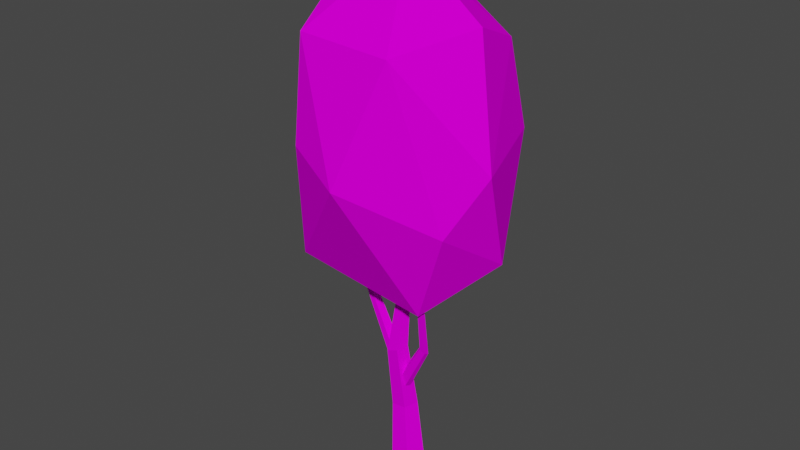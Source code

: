 # Source: 03SimpleTree.blend  (saved by Blender 2.91.10; exported with 4.5.12 LTS)
import bpy
from mathutils import Matrix  # noqa: F401  (used for matrix-valued properties, if any)

bpy.ops.wm.read_factory_settings(use_empty=True)
scene = bpy.context.scene
scene.name = 'Scene'

# ---- collections
col_collection = bpy.data.collections.new('Collection'); scene.collection.children.link(col_collection)

# ---- images (referenced by path relative to the original .blend; pixels are not part of the script)
import os
ASSET_DIR = os.environ.get("B2B_ASSET_DIR", "")  # directory of the original .blend (textures are referenced by path, not embedded)
HERE = os.path.dirname(os.path.abspath(__file__))  # packed textures are extracted next to this script under _unpacked/

def load_image(name, relpath, width, height, colorspace="sRGB"):
    """Load a texture the original file referenced (path relative to the .blend, or extracted next to this script)."""
    p = next((c for c in (os.path.join(HERE, relpath), os.path.join(ASSET_DIR, relpath)) if relpath and os.path.exists(c)), "")
    if p:
        img = bpy.data.images.load(p, check_existing=True)
        img.name = name
    else:  # same state as the original file: an image datablock whose file is absent (Cycles renders it pink)
        img = bpy.data.images.new(name, width, height)
        img.source = "FILE"
        img.filepath = "//" + (relpath or name)
    img.colorspace_settings.name = colorspace
    return img
img_image_png = load_image('image.png', 'image.png', 1024, 1024, 'sRGB')

# ---- materials (node trees are filled in below, after node groups)
mat_poly_low_tree_pack = bpy.data.materials.new('Poly_low_Tree_Pack')
mat_poly_low_tree_pack.use_transparent_shadow = False
mat_poly_low_tree_pack.roughness = 0.5
mat_poly_low_tree_pack.specular_intensity = 0.0

# ---- material node trees
mat_poly_low_tree_pack.use_nodes = True; mat_poly_low_tree_pack.node_tree.nodes.clear()
_N = mat_poly_low_tree_pack.node_tree.nodes; _L = mat_poly_low_tree_pack.node_tree.links
n0 = _N.new('ShaderNodeBsdfPrincipled'); n0.name = 'Principled BSDF'; n0.location = (10, 300)
n0.distribution = 'GGX'
n0.subsurface_method = 'BURLEY'
n0.inputs[3].default_value = 1.45
n0.inputs[13].default_value = 0.0
n0.inputs[27].default_value = (0.0, 0.0, 0.0, 1.0)
n0.inputs[28].default_value = 1.0
n1 = _N.new('ShaderNodeOutputMaterial'); n1.name = 'Material Output'; n1.location = (300, 300)
n2 = _N.new('ShaderNodeNormalMap'); n2.name = 'Normal Map'; n2.location = (-300, -300)
n2.label = 'Normal/Map'
n2.inputs[0].default_value = 0.0
n3 = _N.new('ShaderNodeTexImage'); n3.name = 'Image Texture'; n3.location = (-300, 600)
n3.image = img_image_png
_L.new(n0.outputs[0], n1.inputs[0])
_L.new(n2.outputs[0], n0.inputs[5])
_L.new(n3.outputs[0], n0.inputs[0])
n1.is_active_output = True

# ---- world
world_world = bpy.data.worlds.new('World'); scene.world = world_world
world_world.use_nodes = True; world_world.node_tree.nodes.clear()
_N = world_world.node_tree.nodes; _L = world_world.node_tree.links
n0 = _N.new('ShaderNodeOutputWorld'); n0.name = 'World Output'; n0.location = (300, 300)
n1 = _N.new('ShaderNodeBackground'); n1.name = 'Background'; n1.location = (10, 300)
n1.inputs[0].default_value = (0.05088, 0.05088, 0.05088, 1.0)
_L.new(n1.outputs[0], n0.inputs[0])
n0.is_active_output = True
world_world.color = (0.05088, 0.05088, 0.05088)
world_world.use_sun_shadow = False
world_world.sun_shadow_jitter_overblur = 0.0

# ---- meshes
me_cylinder_067 = bpy.data.meshes.new('Cylinder.067')
me_cylinder_067.from_pydata([(44.28, 259.2, 42.32), (100.2, 388.4, 72.06), (-151.3, 387.4, -65.56), (113.5, 324.8, -22.61), (-39.03, 584.3, -95.03), (89.17, 601.5, -2.507), (9.363, 682.5, 19.31), (28.58, 317.0, -74.35), (-125.9, 289.2, 51.84), (-55.48, 238.4, -58.68), (137.9, 461.6, 40.8), (-3.821, 435.5, 132.4), (-79.99, 459.7, 104.8), (-86.3, 463.3, -104.6), (82.7, 459.7, -100.4), (50.88, 585.9, 103.9), (-135.1, 506.1, 34.41), (-71.12, 590.2, 99.04), (-70.85, 700.5, -36.79), (65.27, 565.3, -91.59), (-0.4704, 0.002488, -19.83), (20.98, 0.002488, -4.24), (12.79, 0.002488, 20.98), (-13.73, 0.002488, 20.98), (-21.93, 0.002488, -4.24), (6.853, 94.72, -4.731), (-8.887, 93.01, -16.23), (0.8409, 94.07, 13.88), (-18.62, 91.96, 13.88), (-24.63, 91.3, -4.731), (-18.19, 177.2, 24.11), (-22.83, 175.3, 8.546), (1.458, 185.3, 8.546), (-3.181, 183.4, 24.11), (-10.69, 180.3, -1.075), (2.419, 308.6, 2.052), (-2.641, 308.5, -1.624), (0.4859, 308.6, 8.001), (-5.768, 308.5, 8.001), (-7.701, 308.5, 2.052), (-15.84, 327.2, 2.052), (-20.9, 327.1, -1.624), (-17.77, 327.2, 8.001), (-24.03, 327.1, 8.001), (-25.96, 327.1, 2.052), (1.634, 122.1, 5.52), (0.1882, 125.5, 12.53), (-10.76, 137.4, 8.345), (-2.827, 132.9, -0.2214), (-7.882, 132.6, 15.47), (39.38, 280.2, 37.23), (41.31, 280.7, 41.66), (42.88, 281.1, 33.98), (46.97, 282.1, 36.4), (46.0, 281.8, 41.15), (-81.1, 289.1, -2.154), (-86.32, 289.0, -5.947), (-83.09, 289.0, 3.982), (-89.54, 289.0, 3.982), (-91.54, 289.0, -2.154), (-15.02, 153.4, 8.67), (-13.72, 168.8, 3.34), (-12.92, 178.3, 20.16), (-14.52, 159.3, 20.16), (-12.43, 184.2, 8.67), (37.64, 191.0, 14.09), (28.37, 201.1, 15.92), (36.52, 193.0, 19.97), (33.76, 197.7, 10.01), (30.59, 198.1, 21.69)], [], [(1, 0, 3), (0, 8, 9), (0, 9, 7), (1, 3, 10), (2, 8, 16), (3, 7, 14), (3, 14, 10), (4, 16, 18), (5, 19, 6), (19, 18, 6), (19, 4, 18), (18, 17, 6), (18, 16, 17), (17, 15, 6), (6, 15, 5), (10, 19, 5), (10, 14, 19), (13, 4, 19), (2, 16, 4), (12, 11, 17), (11, 15, 17), (1, 10, 15), (10, 5, 15), (14, 13, 19), (14, 7, 13), (13, 2, 4), (16, 12, 17), (16, 8, 12), (8, 11, 12), (11, 1, 15), (9, 13, 7), (9, 2, 13), (9, 8, 2), (3, 0, 7), (8, 0, 11), (0, 1, 11), (24, 29, 26, 20), (20, 21, 22, 23, 24), (23, 28, 29, 24), (22, 27, 28, 23), (21, 25, 27, 22), (20, 26, 25, 21), (32, 35, 37, 33), (25, 26, 34, 32), (28, 27, 33, 30), (26, 29, 31, 34), (27, 25, 32, 33), (29, 28, 30, 31), (37, 35, 40, 42), (31, 39, 36, 34), (33, 37, 38, 30), (34, 36, 35, 32), (30, 38, 39, 31), (36, 39, 44, 41), (38, 37, 42, 43), (35, 36, 41, 40), (39, 38, 43, 44), (66, 69, 51, 50), (65, 68, 52, 53), (67, 65, 53, 54), (68, 66, 50, 52), (69, 67, 54, 51), (61, 60, 59, 56), (63, 62, 57, 58), (64, 61, 56, 55), (60, 63, 58, 59), (62, 64, 55, 57), (49, 46, 67, 69), (48, 47, 66, 68), (46, 45, 65, 67), (45, 48, 68, 65), (47, 49, 69, 66)])
me_cylinder_067.polygons.foreach_set('use_smooth', [True] * 72)
_k = set([(0, 1), (0, 3), (0, 7), (0, 8), (0, 9), (0, 11), (1, 3), (1, 10), (1, 11), (1, 15), (2, 4), (2, 8), (2, 9), (2, 13), (2, 16), (3, 7), (3, 10), (3, 14), (4, 13), (4, 16), (4, 18), (4, 19), (5, 6), (5, 10), (5, 15), (5, 19), (6, 15), (6, 17), (6, 18), (6, 19), (7, 9), (7, 13), (7, 14), (8, 9), (8, 11), (8, 12), (8, 16), (9, 13), (10, 14), (10, 15), (10, 19), (11, 12), (11, 15), (11, 17), (12, 16), (12, 17), (13, 14), (13, 19), (14, 19), (15, 17), (16, 17), (16, 18), (17, 18), (18, 19), (20, 21), (20, 24), (20, 26), (21, 22), (21, 25), (22, 23), (22, 27), (23, 24), (23, 28), (24, 29), (25, 26), (25, 27), (25, 32), (26, 29), (26, 34), (27, 28), (27, 33), (28, 29), (28, 30), (29, 31), (30, 31), (30, 33), (30, 38), (31, 34), (31, 39), (32, 33), (32, 34), (32, 35), (33, 37), (34, 36), (35, 36), (35, 37), (35, 40), (36, 39), (36, 41), (37, 38), (37, 42), (38, 39), (38, 43), (39, 44), (40, 41), (40, 42), (41, 44), (42, 43), (43, 44), (45, 46), (45, 48), (45, 65), (46, 49), (46, 67), (47, 48), (47, 49), (47, 66), (48, 68), (49, 69), (50, 51), (50, 52), (50, 66), (51, 54), (51, 69), (52, 53), (52, 68), (53, 54), (53, 65), (54, 67), (55, 56), (55, 57), (55, 64), (56, 59), (56, 61), (57, 58), (57, 62), (58, 59), (58, 63), (59, 60), (60, 61), (60, 63), (61, 64), (62, 63), (62, 64), (65, 67), (65, 68), (66, 68), (66, 69), (67, 69)])
me_cylinder_067.attributes.new('sharp_edge', 'BOOLEAN', 'EDGE').data.foreach_set('value', [ (min(e.vertices), max(e.vertices)) in _k for e in me_cylinder_067.edges])
_uv = me_cylinder_067.uv_layers.new(name='UVMap')
_uv.uv.foreach_set('vector', [0.4768, 0.7709, 0.4775, 0.7713, 0.477, 0.7717, 0.4775, 0.7713, 0.4786, 0.7707, 0.4784, 0.7717, 0.4824, 0.7722, 0.4834, 0.772, 0.4834, 0.7726, 0.4768, 0.7728, 0.477, 0.7719, 0.4773, 0.7726, 0.4788, 0.7735, 0.4797, 0.7742, 0.4786, 0.7742, 0.4825, 0.7729, 0.4834, 0.7726, 0.4834, 0.7734, 0.4825, 0.7729, 0.4834, 0.7734, 0.4821, 0.7735, 0.4789, 0.7773, 0.4789, 0.7788, 0.4784, 0.7777, 0.4768, 0.775, 0.477, 0.7743, 0.4775, 0.7754, 0.477, 0.7743, 0.4783, 0.775, 0.4775, 0.7754, 0.477, 0.7743, 0.4779, 0.7743, 0.4783, 0.775, 0.4801, 0.7699, 0.4792, 0.7709, 0.4793, 0.7699, 0.4801, 0.7699, 0.4801, 0.7712, 0.4792, 0.7709, 0.4792, 0.7709, 0.4786, 0.7706, 0.4793, 0.7699, 0.4784, 0.7734, 0.4776, 0.7736, 0.4781, 0.7727, 0.4773, 0.7726, 0.4784, 0.7721, 0.4781, 0.7727, 0.4773, 0.7726, 0.4779, 0.7717, 0.4784, 0.7721, 0.4783, 0.7738, 0.4779, 0.7743, 0.477, 0.7743, 0.4847, 0.774, 0.4854, 0.7737, 0.4854, 0.7749, 0.4794, 0.7715, 0.4788, 0.7715, 0.4792, 0.7709, 0.4788, 0.7715, 0.4786, 0.7706, 0.4792, 0.7709, 0.4768, 0.7728, 0.4773, 0.7726, 0.4776, 0.7736, 0.4773, 0.7726, 0.4781, 0.7727, 0.4776, 0.7736, 0.4768, 0.7739, 0.4783, 0.7738, 0.477, 0.7743, 0.4793, 0.772, 0.4797, 0.7726, 0.4786, 0.773, 0.4848, 0.7745, 0.4847, 0.774, 0.4854, 0.7749, 0.4801, 0.7712, 0.4794, 0.7715, 0.4792, 0.7709, 0.4801, 0.7712, 0.48, 0.772, 0.4794, 0.7715, 0.4786, 0.7707, 0.4774, 0.7701, 0.478, 0.7699, 0.4768, 0.7738, 0.4768, 0.7728, 0.4776, 0.7736, 0.4799, 0.7731, 0.4786, 0.773, 0.4797, 0.7726, 0.4799, 0.7731, 0.4788, 0.7735, 0.4786, 0.773, 0.4799, 0.7731, 0.4797, 0.7742, 0.4788, 0.7735, 0.4825, 0.7729, 0.4824, 0.7722, 0.4834, 0.7726, 0.4786, 0.7707, 0.4775, 0.7713, 0.4774, 0.7701, 0.4775, 0.7713, 0.4768, 0.7709, 0.4774, 0.7701, 0.625, 0.3187, 0.6249, 0.3204, 0.6247, 0.3204, 0.6245, 0.3184, 0.6232, 0.3169, 0.6237, 0.3169, 0.6237, 0.3173, 0.6232, 0.3176, 0.6228, 0.3173, 0.6237, 0.3195, 0.623, 0.319, 0.6229, 0.3189, 0.6243, 0.3195, 0.6237, 0.3173, 0.6232, 0.319, 0.623, 0.319, 0.6232, 0.3176, 0.6256, 0.3169, 0.6255, 0.3191, 0.6252, 0.3191, 0.625, 0.317, 0.6263, 0.317, 0.6263, 0.3189, 0.626, 0.3189, 0.6257, 0.3169, 0.6253, 0.3197, 0.6199, 0.3194, 0.6199, 0.3194, 0.6251, 0.3197, 0.626, 0.3189, 0.6263, 0.3189, 0.626, 0.3195, 0.6258, 0.3195, 0.623, 0.319, 0.6232, 0.319, 0.6234, 0.3196, 0.6232, 0.3196, 0.6247, 0.3204, 0.6249, 0.3204, 0.625, 0.3209, 0.6248, 0.3209, 0.6252, 0.3191, 0.6255, 0.3191, 0.6253, 0.3197, 0.6251, 0.3197, 0.6269, 0.3185, 0.6266, 0.3186, 0.6264, 0.3183, 0.6266, 0.3182, 0.6199, 0.3194, 0.6199, 0.3194, 0.6199, 0.3191, 0.62, 0.3191, 0.625, 0.3209, 0.62, 0.3174, 0.62, 0.3174, 0.6248, 0.3209, 0.6263, 0.3181, 0.6272, 0.3186, 0.6273, 0.3186, 0.6264, 0.3183, 0.6272, 0.3182, 0.6272, 0.3169, 0.6272, 0.3169, 0.6274, 0.3182, 0.6264, 0.3183, 0.6266, 0.3169, 0.6267, 0.3169, 0.6266, 0.3182, 0.62, 0.3174, 0.62, 0.3174, 0.6201, 0.3178, 0.6201, 0.3177, 0.6273, 0.3186, 0.6272, 0.3186, 0.6274, 0.3184, 0.6274, 0.3183, 0.6231, 0.3168, 0.623, 0.3167, 0.623, 0.3164, 0.6231, 0.3165, 0.6273, 0.3186, 0.6273, 0.3186, 0.6274, 0.3183, 0.6275, 0.3184, 0.6274, 0.3201, 0.6275, 0.3201, 0.6275, 0.3209, 0.6274, 0.3209, 0.6273, 0.3208, 0.6272, 0.3208, 0.6272, 0.32, 0.6273, 0.32, 0.6248, 0.3184, 0.6249, 0.3184, 0.627, 0.3161, 0.627, 0.3162, 0.6221, 0.3194, 0.6222, 0.3194, 0.6201, 0.3183, 0.62, 0.3184, 0.6269, 0.3154, 0.627, 0.3155, 0.627, 0.3162, 0.6269, 0.3161, 0.62, 0.3167, 0.6201, 0.3167, 0.62, 0.3174, 0.62, 0.3174, 0.6272, 0.3191, 0.627, 0.3191, 0.6272, 0.3186, 0.6273, 0.3186, 0.6274, 0.3176, 0.6272, 0.3175, 0.6272, 0.3169, 0.6272, 0.3169, 0.6266, 0.3175, 0.6265, 0.3175, 0.6266, 0.3169, 0.6267, 0.3169, 0.62, 0.3202, 0.6199, 0.3202, 0.6199, 0.3194, 0.6199, 0.3194, 0.6269, 0.3148, 0.6271, 0.3148, 0.627, 0.3155, 0.6269, 0.3154, 0.6242, 0.3205, 0.6244, 0.3205, 0.6222, 0.3194, 0.6221, 0.3194, 0.6227, 0.3207, 0.6228, 0.3206, 0.6249, 0.3184, 0.6248, 0.3184, 0.6273, 0.3215, 0.6271, 0.3215, 0.6272, 0.3208, 0.6273, 0.3208, 0.6274, 0.3194, 0.6275, 0.3194, 0.6275, 0.3201, 0.6274, 0.3201])
me_cylinder_067.materials.append(mat_poly_low_tree_pack)
me_cylinder_067.use_remesh_fix_poles = True
me_cylinder_067.use_remesh_preserve_attributes = False
me_cylinder_067.use_mirror_vertex_groups = False
me_cylinder_067.update()
me_cylinder_067.normals_split_custom_set([tuple(v) for v in zip(*[iter([0.8, -0.4403, 0.4077, 0.8, -0.4403, 0.4077, 0.8, -0.4403, 0.4077, -0.145, -0.9308, 0.3355, -0.145, -0.9308, 0.3355, -0.145, -0.9308, 0.3355, 0.5754, -0.6994, -0.4239, 0.5754, -0.6994, -0.4239, 0.5754, -0.6994, -0.4239, 0.8884, -0.3138, 0.3351, 0.8884, -0.3138, 0.3351, 0.8884, -0.3138, 0.3351, -0.9813, -0.02589, 0.1906, -0.9813, -0.02589, 0.1906, -0.9813, -0.02589, 0.1906, 0.5121, -0.3386, -0.7894, 0.5121, -0.3386, -0.7894, 0.5121, -0.3386, -0.7894, 0.9315, 0.002543, -0.3638, 0.9315, 0.002543, -0.3638, 0.9315, 0.002543, -0.3638, -0.819, 0.06154, -0.5704, -0.819, 0.06154, -0.5704, -0.819, 0.06154, -0.5704, 0.5795, 0.6888, -0.4357, 0.5795, 0.6888, -0.4357, 0.5795, 0.6888, -0.4357, 0.5047, 0.7081, -0.4938, 0.5047, 0.7081, -0.4938, 0.5047, 0.7081, -0.4938, 0.1147, 0.47, -0.8752, 0.1147, 0.47, -0.8752, 0.1147, 0.47, -0.8752, -0.257, 0.7505, 0.6089, -0.257, 0.7505, 0.6089, -0.257, 0.7505, 0.6089, -0.8565, 0.4015, 0.3244, -0.8565, 0.4015, 0.3244, -0.8565, 0.4015, 0.3244, -0.006953, 0.6573, 0.7536, -0.006953, 0.6573, 0.7536, -0.006953, 0.6573, 0.7536, 0.7131, 0.6098, 0.346, 0.7131, 0.6098, 0.346, 0.7131, 0.6098, 0.346, 0.9175, 0.2158, -0.334, 0.9175, 0.2158, -0.334, 0.9175, 0.2158, -0.334, 0.9152, 0.1812, -0.3599, 0.9152, 0.1812, -0.3599, 0.9152, 0.1812, -0.3599, 0.0441, 0.06141, -0.9971, 0.0441, 0.06141, -0.9971, 0.0441, 0.06141, -0.9971, -0.8317, 0.42, -0.363, -0.8317, 0.42, -0.363, -0.8317, 0.42, -0.363, -0.3226, 0.06337, 0.9444, -0.3226, 0.06337, 0.9444, -0.3226, 0.06337, 0.9444, -0.03214, 0.1973, 0.9798, -0.03214, 0.1973, 0.9798, -0.03214, 0.1973, 0.9798, 0.6098, 0.02454, 0.7922, 0.6098, 0.02454, 0.7922, 0.6098, 0.02454, 0.7922, 0.8402, 0.4041, 0.3616, 0.8402, 0.4041, 0.3616, 0.8402, 0.4041, 0.3616, 0.02626, 0.08774, -0.9958, 0.02626, 0.08774, -0.9958, 0.02626, 0.08774, -0.9958, 0.02005, -0.1872, -0.9821, 0.02005, -0.1872, -0.9821, 0.02005, -0.1872, -0.9821, -0.7405, 0.3352, -0.5825, -0.7405, 0.3352, -0.5825, -0.7405, 0.3352, -0.5825, -0.7587, 0.07996, 0.6465, -0.7587, 0.07996, 0.6465, -0.7587, 0.07996, 0.6465, -0.7818, 0.01726, 0.6233, -0.7818, 0.01726, 0.6233, -0.7818, 0.01726, 0.6233, -0.3849, -0.1774, 0.9058, -0.3849, -0.1774, 0.9058, -0.3849, -0.1774, 0.9058, 0.4963, -0.01602, 0.868, 0.4963, -0.01602, 0.868, 0.4963, -0.01602, 0.868, 0.00388, -0.1994, -0.9799, 0.00388, -0.1994, -0.9799, 0.00388, -0.1994, -0.9799, -0.2898, -0.2293, -0.9292, -0.2898, -0.2293, -0.9292, -0.2898, -0.2293, -0.9292, -0.8043, -0.5297, -0.2693, -0.8043, -0.5297, -0.2693, -0.8043, -0.5297, -0.2693, 0.3512, -0.8194, -0.4531, 0.3512, -0.8194, -0.4531, 0.3512, -0.8194, -0.4531, -0.03161, -0.4616, 0.8865, -0.03161, -0.4616, 0.8865, -0.03161, -0.4616, 0.8865, 0.346, -0.3503, 0.8704, 0.346, -0.3503, 0.8704, 0.346, -0.3503, 0.8704, -0.5879, -0.02185, -0.8086, -0.5879, -0.02185, -0.8086, -0.5879, -0.02185, -0.8086, -0.5879, -0.02185, -0.8086, 0.0, -1.0, 6.157e-12, 0.0, -1.0, 6.157e-12, 0.0, -1.0, 6.157e-12, 0.0, -1.0, 6.157e-12, 0.0, -1.0, 6.157e-12, -0.9508, -0.02658, 0.3086, -0.9508, -0.02658, 0.3086, -0.9508, -0.02658, 0.3086, -0.9508, -0.02658, 0.3086, -0.003485, 0.0758, 0.9971, -0.003485, 0.0758, 0.9971, -0.003485, 0.0758, 0.9971, -0.003485, 0.0758, 0.9971, 0.941, 0.1423, 0.3071, 0.941, 0.1423, 0.3071, 0.941, 0.1423, 0.3071, 0.941, 0.1423, 0.3071, 0.5842, 0.08351, -0.8073, 0.5842, 0.08351, -0.8073, 0.5842, 0.08351, -0.8073, 0.5842, 0.08351, -0.8073, 0.9561, 0.008834, 0.2928, 0.9561, 0.008834, 0.2928, 0.9561, 0.008834, 0.2928, 0.9561, 0.008834, 0.2928, 0.5733, 0.152, -0.8051, 0.5733, 0.152, -0.8051, 0.5733, 0.152, -0.8051, 0.5733, 0.152, -0.8051, 0.02791, -0.1159, 0.9929, 0.02791, -0.1159, 0.9929, 0.02791, -0.1159, 0.9929, 0.02791, -0.1159, 0.9929, -0.6183, 0.1288, -0.7753, -0.6183, 0.1288, -0.7753, -0.6183, 0.1288, -0.7753, -0.6183, 0.1288, -0.7753, 0.9544, 0.01099, 0.2982, 0.9544, 0.01099, 0.2982, 0.9544, 0.01099, 0.2982, 0.9544, 0.01099, 0.2982, -0.9537, -0.02909, 0.2994, -0.9537, -0.02909, 0.2994, -0.9537, -0.02909, 0.2994, -0.9537, -0.02909, 0.2994, 0.6948, 0.6822, 0.2279, 0.6948, 0.6822, 0.2279, 0.6948, 0.6822, 0.2279, 0.6948, 0.6822, 0.2279, -0.6173, 0.03354, -0.786, -0.6173, 0.03354, -0.786, -0.6173, 0.03354, -0.786, -0.6173, 0.03354, -0.786, -0.03727, 0.1268, 0.9912, -0.03727, 0.1268, 0.9912, -0.03727, 0.1268, 0.9912, -0.03727, 0.1268, 0.9912, 0.619, -0.04411, -0.7841, 0.619, -0.04411, -0.7841, 0.619, -0.04411, -0.7841, 0.619, -0.04411, -0.7841, -0.9521, 0.1231, 0.2798, -0.9521, 0.1231, 0.2798, -0.9521, 0.1231, 0.2798, -0.9521, 0.1231, 0.2798, -0.5068, -0.4976, -0.704, -0.5068, -0.4976, -0.704, -0.5068, -0.4976, -0.704, -0.5068, -0.4976, -0.704, 4.138e-08, 2.388e-06, 1.0, 4.138e-08, 2.388e-06, 1.0, 4.138e-08, 2.388e-06, 1.0, 4.138e-08, 2.388e-06, 1.0, 0.5068, 0.4976, -0.704, 0.5068, 0.4976, -0.704, 0.5068, 0.4976, -0.704, 0.5068, 0.4976, -0.704, -0.6948, -0.6822, 0.2279, -0.6948, -0.6822, 0.2279, -0.6948, -0.6822, 0.2279, -0.6948, -0.6822, 0.2279, -0.924, 0.02674, 0.3815, -0.924, 0.02674, 0.3815, -0.924, 0.02674, 0.3815, -0.924, 0.02674, 0.3815, 0.678, 0.1208, -0.7251, 0.678, 0.1208, -0.7251, 0.678, 0.1208, -0.7251, 0.678, 0.1208, -0.7251, 0.9646, -0.1529, 0.215, 0.9646, -0.1529, 0.215, 0.9646, -0.1529, 0.215, 0.9646, -0.1529, 0.215, -0.65, 0.2777, -0.7074, -0.65, 0.2777, -0.7074, -0.65, 0.2777, -0.7074, -0.65, 0.2777, -0.7074, 0.1125, -0.2446, 0.9631, 0.1125, -0.2446, 0.9631, 0.1125, -0.2446, 0.9631, 0.1125, -0.2446, 0.9631, -0.4302, -0.3173, -0.8451, -0.4302, -0.3173, -0.8451, -0.4302, -0.3173, -0.8451, -0.4302, -0.3173, -0.8451, -0.13, 0.05475, 0.99, -0.13, 0.05475, 0.99, -0.13, 0.05475, 0.99, -0.13, 0.05475, 0.99, 0.5252, 0.2572, -0.8111, 0.5252, 0.2572, -0.8111, 0.5252, 0.2572, -0.8111, 0.5252, 0.2572, -0.8111, -0.8471, -0.4562, 0.2725, -0.8471, -0.4562, 0.2725, -0.8471, -0.4562, 0.2725, -0.8471, -0.4562, 0.2725, 0.7866, 0.5434, 0.2932, 0.7866, 0.5434, 0.2932, 0.7866, 0.5434, 0.2932, 0.7866, 0.5434, 0.2932, 0.1585, -0.1887, 0.9692, 0.1585, -0.1887, 0.9692, 0.1585, -0.1887, 0.9692, 0.1585, -0.1887, 0.9692, -0.5411, 0.4198, -0.7287, -0.5411, 0.4198, -0.7287, -0.5411, 0.4198, -0.7287, -0.5411, 0.4198, -0.7287, 0.8076, -0.4699, 0.3563, 0.8076, -0.4699, 0.3563, 0.8076, -0.4699, 0.3563, 0.8076, -0.4699, 0.3563, 0.5574, -0.1889, -0.8085, 0.5574, -0.1889, -0.8085, 0.5574, -0.1889, -0.8085, 0.5574, -0.1889, -0.8085, -0.749, 0.3932, 0.5334, -0.749, 0.3932, 0.5334, -0.749, 0.3932, 0.5334, -0.749, 0.3932, 0.5334])] * 3)])

# ---- objects
ob_simple_tree_06_lod0 = bpy.data.objects.new('Simple_Tree_06_LOD0', me_cylinder_067)
ob_simple_tree_06 = bpy.data.objects.new('Simple_Tree_06', None)

# ---- transforms, parenting, visibility, modifiers, constraints
ob_simple_tree_06_lod0.parent = ob_simple_tree_06
ob_simple_tree_06_lod0.location = (0.0, 0.0, 0.0)
ob_simple_tree_06_lod0.color = (0.8, 0.8, 0.8, 1.0)
ob_simple_tree_06_lod0.lineart.crease_threshold = 0.0
ob_simple_tree_06.location = (0.0, 0.0, 0.0)
ob_simple_tree_06.rotation_euler = (1.571, -0.0, 0.0)
ob_simple_tree_06.scale = (0.01, 0.01, 0.01)
ob_simple_tree_06.color = (0.8, 0.8, 0.8, 1.0)
ob_simple_tree_06.lineart.crease_threshold = 0.0

# ---- collection membership
col_collection.objects.link(ob_simple_tree_06_lod0)
col_collection.objects.link(ob_simple_tree_06)

# ---- scene / render settings (as saved in the file)
scene.frame_start = 1; scene.frame_end = 250; scene.frame_set(1)
scene.render.engine = 'BLENDER_EEVEE_NEXT'
scene.cycles.use_denoising = False
scene.cycles.samples = 128
scene.cycles.sampling_pattern = 'TABULATED_SOBOL'
scene.cycles.use_adaptive_sampling = False
scene.cycles.use_light_tree = False
scene.view_settings.view_transform = 'Filmic'
bpy.context.view_layer.update()

# ---- added for rendering (the .blend has no active camera and no usable light): camera, sun
cam_auto = bpy.data.cameras.new('AutoCamera')
cam_auto.lens = 50.0
cam_auto.sensor_width = 36.0
cam_auto.clip_end = 1000.0
ob_auto_camera = bpy.data.objects.new('AutoCamera', cam_auto)
scene.collection.objects.link(ob_auto_camera)
ob_auto_camera.location = (7.27954, -8.9555, 9.3803)
ob_auto_camera.rotation_euler = (1.09748, -7.21219e-08, 0.694738)
scene.camera = ob_auto_camera
light_auto_sun = bpy.data.lights.new('AutoSun', 'SUN')
light_auto_sun.energy = 3.0
light_auto_sun.angle = 0.0523599
ob_auto_sun = bpy.data.objects.new('AutoSun', light_auto_sun)
scene.collection.objects.link(ob_auto_sun)
ob_auto_sun.rotation_euler = (0.872665, 0.174533, 0.523599)
bpy.context.view_layer.update()
